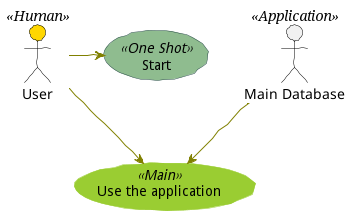

The diagram above was rendered by PlantUML. Its source (embedded in the PNG):
@startuml
skinparam handwritten true

skinparam actor {
	BorderColor black
	FontName Courier
	BackgroundColor<< Human >> Gold
}

skinparam usecase {
	BackgroundColor DarkSeaGreen
	BorderColor DarkSlateGray

	BackgroundColor<< Main >> YellowGreen
	BorderColor<< Main >> YellowGreen

	ArrowColor Olive
}

User << Human >>
:Main Database: as MySql << Application >>
(Start) << One Shot >>
(Use the application) as (Use) << Main >>

User -> (Start)
User --> (Use)

MySql --> (Use)
@enduml